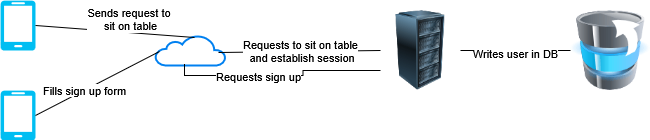

The diagram above was exported from draw.io. Its source (the exported page's mxGraphModel, read from the mxfile embedded in the PNG):
<mxGraphModel dx="1426" dy="751" grid="1" gridSize="10" guides="1" tooltips="1" connect="1" arrows="1" fold="1" page="1" pageScale="1" pageWidth="850" pageHeight="1100" math="0" shadow="0">
  <root>
    <mxCell id="0" />
    <mxCell id="1" parent="0" />
    <mxCell id="vnpybYLmewd-xoFh_oUk-3" value="" style="verticalLabelPosition=bottom;html=1;verticalAlign=top;align=center;strokeColor=none;fillColor=#00BEF2;shape=mxgraph.azure.mobile;pointerEvents=1;" vertex="1" parent="1">
      <mxGeometry x="200" y="360" width="35" height="50" as="geometry" />
    </mxCell>
    <mxCell id="vnpybYLmewd-xoFh_oUk-6" value="" style="image;html=1;image=img/lib/clip_art/computers/Server_Rack_128x128.png" vertex="1" parent="1">
      <mxGeometry x="580" y="370" width="80" height="80" as="geometry" />
    </mxCell>
    <mxCell id="vnpybYLmewd-xoFh_oUk-7" value="" style="html=1;verticalLabelPosition=bottom;align=center;labelBackgroundColor=#ffffff;verticalAlign=top;strokeWidth=2;strokeColor=#0080F0;shadow=0;dashed=0;shape=mxgraph.ios7.icons.cloud;" vertex="1" parent="1">
      <mxGeometry x="355" y="395" width="70" height="30" as="geometry" />
    </mxCell>
    <mxCell id="vnpybYLmewd-xoFh_oUk-9" value="" style="endArrow=none;html=1;rounded=0;entryX=1;entryY=0.5;entryDx=0;entryDy=0;entryPerimeter=0;exitX=0.557;exitY=0.067;exitDx=0;exitDy=0;exitPerimeter=0;" edge="1" parent="1" source="vnpybYLmewd-xoFh_oUk-7" target="vnpybYLmewd-xoFh_oUk-3">
      <mxGeometry width="50" height="50" relative="1" as="geometry">
        <mxPoint x="400" y="420" as="sourcePoint" />
        <mxPoint x="450" y="370" as="targetPoint" />
      </mxGeometry>
    </mxCell>
    <mxCell id="vnpybYLmewd-xoFh_oUk-12" value="" style="endArrow=none;html=1;rounded=0;entryX=0;entryY=0.5;entryDx=0;entryDy=0;exitX=0.9;exitY=0.567;exitDx=0;exitDy=0;exitPerimeter=0;" edge="1" parent="1" source="vnpybYLmewd-xoFh_oUk-7" target="vnpybYLmewd-xoFh_oUk-6">
      <mxGeometry width="50" height="50" relative="1" as="geometry">
        <mxPoint x="470" y="425" as="sourcePoint" />
        <mxPoint x="520" y="375" as="targetPoint" />
      </mxGeometry>
    </mxCell>
    <mxCell id="vnpybYLmewd-xoFh_oUk-20" value="&lt;div&gt;Requests to sit on table&lt;/div&gt;&lt;div&gt;&amp;nbsp;and establish session&lt;/div&gt;" style="edgeLabel;html=1;align=center;verticalAlign=middle;resizable=0;points=[];" vertex="1" connectable="0" parent="vnpybYLmewd-xoFh_oUk-12">
      <mxGeometry x="-0.2592" relative="1" as="geometry">
        <mxPoint x="22" y="-1" as="offset" />
      </mxGeometry>
    </mxCell>
    <mxCell id="vnpybYLmewd-xoFh_oUk-16" value="&lt;div&gt;Sends request to&amp;nbsp;&lt;/div&gt;&lt;div&gt;sit on table&lt;/div&gt;" style="edgeLabel;html=1;align=center;verticalAlign=middle;resizable=0;points=[];" vertex="1" connectable="0" parent="1">
      <mxGeometry x="330" y="380" as="geometry">
        <mxPoint x="-1" y="-2" as="offset" />
      </mxGeometry>
    </mxCell>
    <mxCell id="vnpybYLmewd-xoFh_oUk-22" value="" style="verticalLabelPosition=bottom;html=1;verticalAlign=top;align=center;strokeColor=none;fillColor=#00BEF2;shape=mxgraph.azure.mobile;pointerEvents=1;" vertex="1" parent="1">
      <mxGeometry x="200" y="450" width="35" height="50" as="geometry" />
    </mxCell>
    <mxCell id="vnpybYLmewd-xoFh_oUk-23" value="" style="image;html=1;image=img/lib/clip_art/computers/Database_Move_Stack_128x128.png" vertex="1" parent="1">
      <mxGeometry x="770" y="370" width="80" height="80" as="geometry" />
    </mxCell>
    <mxCell id="vnpybYLmewd-xoFh_oUk-24" value="" style="endArrow=none;html=1;rounded=0;exitX=1;exitY=0.5;exitDx=0;exitDy=0;exitPerimeter=0;entryX=0.057;entryY=0.533;entryDx=0;entryDy=0;entryPerimeter=0;" edge="1" parent="1" source="vnpybYLmewd-xoFh_oUk-22" target="vnpybYLmewd-xoFh_oUk-7">
      <mxGeometry width="50" height="50" relative="1" as="geometry">
        <mxPoint x="270" y="500" as="sourcePoint" />
        <mxPoint x="320" y="450" as="targetPoint" />
      </mxGeometry>
    </mxCell>
    <mxCell id="vnpybYLmewd-xoFh_oUk-25" value="Fills sign up form" style="edgeLabel;html=1;align=center;verticalAlign=middle;resizable=0;points=[];" vertex="1" connectable="0" parent="vnpybYLmewd-xoFh_oUk-24">
      <mxGeometry x="-0.2116" relative="1" as="geometry">
        <mxPoint as="offset" />
      </mxGeometry>
    </mxCell>
    <mxCell id="vnpybYLmewd-xoFh_oUk-26" value="" style="endArrow=none;html=1;rounded=0;exitX=0.414;exitY=0.967;exitDx=0;exitDy=0;exitPerimeter=0;entryX=0;entryY=0.75;entryDx=0;entryDy=0;edgeStyle=orthogonalEdgeStyle;" edge="1" parent="1" source="vnpybYLmewd-xoFh_oUk-7" target="vnpybYLmewd-xoFh_oUk-6">
      <mxGeometry width="50" height="50" relative="1" as="geometry">
        <mxPoint x="380" y="514" as="sourcePoint" />
        <mxPoint x="504" y="450" as="targetPoint" />
      </mxGeometry>
    </mxCell>
    <mxCell id="vnpybYLmewd-xoFh_oUk-27" value="Requests sign up" style="edgeLabel;html=1;align=center;verticalAlign=middle;resizable=0;points=[];" vertex="1" connectable="0" parent="vnpybYLmewd-xoFh_oUk-26">
      <mxGeometry x="-0.2116" relative="1" as="geometry">
        <mxPoint as="offset" />
      </mxGeometry>
    </mxCell>
    <mxCell id="vnpybYLmewd-xoFh_oUk-28" value="" style="endArrow=none;html=1;rounded=0;entryX=0;entryY=0.5;entryDx=0;entryDy=0;exitX=1;exitY=0.5;exitDx=0;exitDy=0;" edge="1" parent="1" source="vnpybYLmewd-xoFh_oUk-6" target="vnpybYLmewd-xoFh_oUk-23">
      <mxGeometry width="50" height="50" relative="1" as="geometry">
        <mxPoint x="680" y="520" as="sourcePoint" />
        <mxPoint x="730" y="470" as="targetPoint" />
      </mxGeometry>
    </mxCell>
    <mxCell id="vnpybYLmewd-xoFh_oUk-29" value="Writes user in DB" style="edgeLabel;html=1;align=center;verticalAlign=middle;resizable=0;points=[];" vertex="1" connectable="0" parent="vnpybYLmewd-xoFh_oUk-28">
      <mxGeometry x="-0.0182" y="-2" relative="1" as="geometry">
        <mxPoint as="offset" />
      </mxGeometry>
    </mxCell>
  </root>
</mxGraphModel>